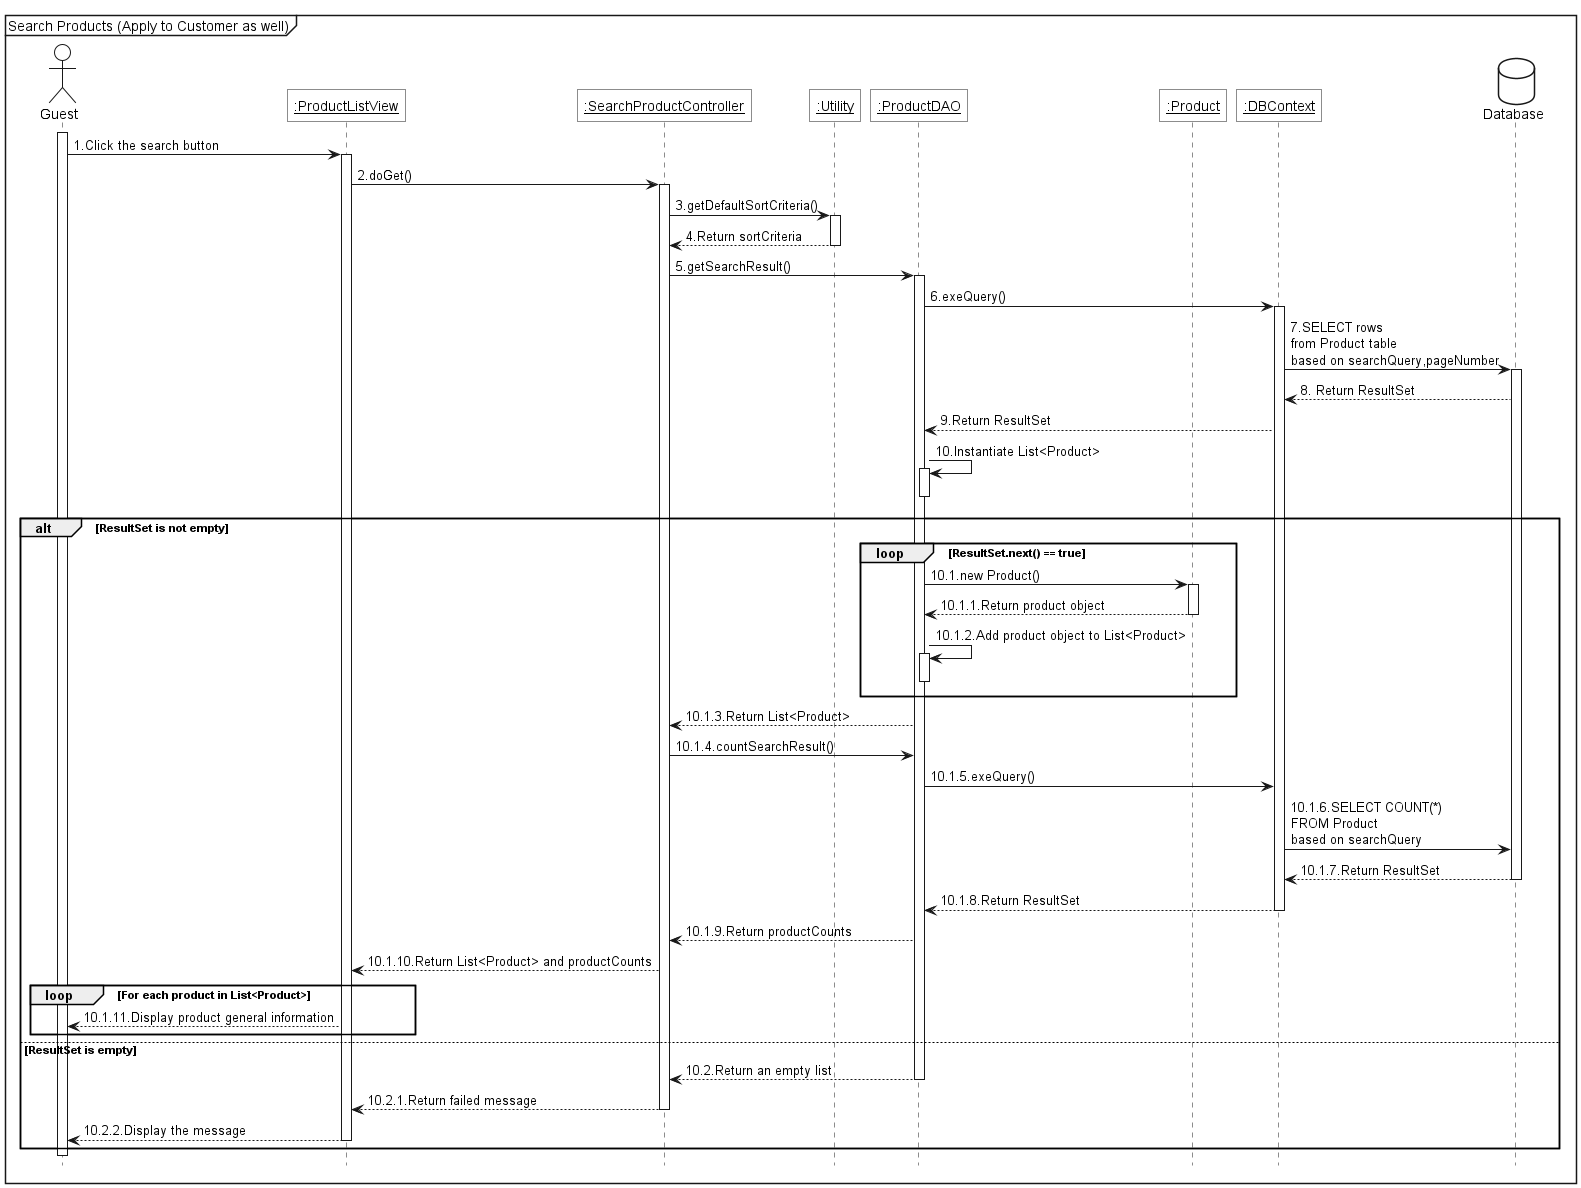

The diagram above was rendered by PlantUML. Its source (embedded in the PNG):
@startuml 
<style>
    sequenceDiagram {
        actor { BackgroundColor white; LineThickness 1.0 }
        participant { BackgroundColor white; RoundCorner 0 }
        database { BackgroundColor white }
    }
    
</style>

hide footbox

mainframe Search Products (Apply to Customer as well)

actor Guest as act

participant "<u>:ProductListView" as view
participant "<u>:SearchProductController" as ctrl
participant "<u>:Utility" as util
participant "<u>:ProductDAO" as dao
participant "<u>:Product" as product
participant "<u>:DBContext" as ctx

database Database as db

act++
act->view++:1.Click the search button
view->ctrl++:2.doGet()
ctrl->util++:3.getDefaultSortCriteria()
util-->ctrl--:4.Return sortCriteria
ctrl->dao++:5.getSearchResult()
dao->ctx++:6.exeQuery()
ctx -> db++:7.SELECT rows\nfrom Product table\nbased on searchQuery,pageNumber
db -->ctx:8. Return ResultSet
ctx-->dao:9.Return ResultSet
dao->dao++:10.Instantiate List<Product>
dao--

alt ResultSet is not empty
    loop ResultSet.next() == true
        dao -> product++:10.1.new Product()
        product --> dao--:10.1.1.Return product object
        dao->dao++:10.1.2.Add product object to List<Product>
        dao--
    end
    dao --> ctrl:10.1.3.Return List<Product>
    ctrl ->dao:10.1.4.countSearchResult()
    dao -> ctx:10.1.5.exeQuery()
    ctx -> db:10.1.6.SELECT COUNT(*)\nFROM Product\nbased on searchQuery
    db-->ctx--:10.1.7.Return ResultSet
    ctx-->dao--:10.1.8.Return ResultSet
    dao --> ctrl:10.1.9.Return productCounts
    ctrl --> view:10.1.10.Return List<Product> and productCounts
    loop For each product in List<Product>
        view --> act:10.1.11.Display product general information
    end
else ResultSet is empty
    dao --> ctrl--: 10.2.Return an empty list
    ctrl --> view--: 10.2.1.Return failed message
    view --> act--:10.2.2.Display the message
end
act--
@enduml